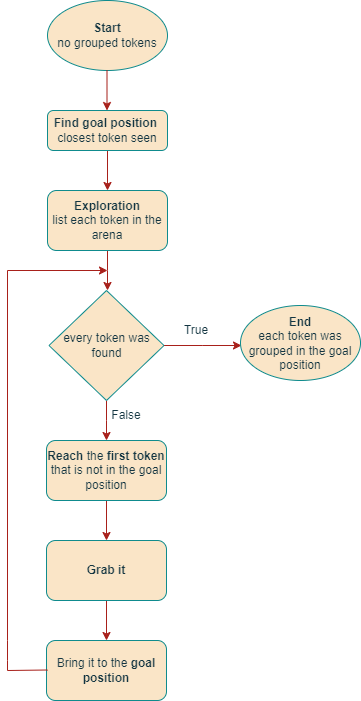

The diagram above was exported from draw.io. Its source (the exported page's mxGraphModel, read from the mxfile embedded in the PNG):
<mxGraphModel dx="1323" dy="842" grid="1" gridSize="10" guides="1" tooltips="1" connect="1" arrows="1" fold="1" page="1" pageScale="1" pageWidth="827" pageHeight="1169" background="none" math="0" shadow="0">
  <root>
    <mxCell id="WIyWlLk6GJQsqaUBKTNV-0" />
    <mxCell id="WIyWlLk6GJQsqaUBKTNV-1" parent="WIyWlLk6GJQsqaUBKTNV-0" />
    <mxCell id="uBicAtSKVxRK-nKAeODd-2" value="" style="edgeStyle=orthogonalEdgeStyle;rounded=0;orthogonalLoop=1;jettySize=auto;html=1;entryX=0.5;entryY=0;entryDx=0;entryDy=0;labelBackgroundColor=none;strokeColor=#A8201A;fontColor=default;" edge="1" parent="WIyWlLk6GJQsqaUBKTNV-1" source="WIyWlLk6GJQsqaUBKTNV-3" target="uBicAtSKVxRK-nKAeODd-3">
      <mxGeometry relative="1" as="geometry">
        <mxPoint x="337" y="435" as="targetPoint" />
      </mxGeometry>
    </mxCell>
    <mxCell id="WIyWlLk6GJQsqaUBKTNV-3" value="&lt;b&gt;Find goal position&lt;/b&gt;&amp;nbsp;&lt;br&gt;closest token seen" style="rounded=1;whiteSpace=wrap;html=1;fontSize=12;glass=0;strokeWidth=1;shadow=0;labelBackgroundColor=none;fillColor=#FAE5C7;strokeColor=#0F8B8D;fontColor=#143642;" parent="WIyWlLk6GJQsqaUBKTNV-1" vertex="1">
      <mxGeometry x="277" y="345" width="120" height="40" as="geometry" />
    </mxCell>
    <mxCell id="uBicAtSKVxRK-nKAeODd-0" value="&lt;b&gt;Start&lt;/b&gt;&lt;br&gt;no grouped tokens" style="ellipse;whiteSpace=wrap;html=1;labelBackgroundColor=none;fillColor=#FAE5C7;strokeColor=#0F8B8D;fontColor=#143642;" vertex="1" parent="WIyWlLk6GJQsqaUBKTNV-1">
      <mxGeometry x="277" y="235" width="120" height="70" as="geometry" />
    </mxCell>
    <mxCell id="uBicAtSKVxRK-nKAeODd-1" value="" style="endArrow=classic;html=1;rounded=0;labelBackgroundColor=none;strokeColor=#A8201A;fontColor=default;" edge="1" parent="WIyWlLk6GJQsqaUBKTNV-1">
      <mxGeometry width="50" height="50" relative="1" as="geometry">
        <mxPoint x="336.5" y="305" as="sourcePoint" />
        <mxPoint x="336.5" y="345" as="targetPoint" />
      </mxGeometry>
    </mxCell>
    <mxCell id="uBicAtSKVxRK-nKAeODd-5" value="" style="edgeStyle=orthogonalEdgeStyle;rounded=0;orthogonalLoop=1;jettySize=auto;html=1;labelBackgroundColor=none;strokeColor=#A8201A;fontColor=default;" edge="1" parent="WIyWlLk6GJQsqaUBKTNV-1" source="uBicAtSKVxRK-nKAeODd-3">
      <mxGeometry relative="1" as="geometry">
        <mxPoint x="337" y="525" as="targetPoint" />
      </mxGeometry>
    </mxCell>
    <mxCell id="uBicAtSKVxRK-nKAeODd-3" value="&lt;b&gt;Exploration&lt;/b&gt;&lt;br&gt;list each token in the arena" style="rounded=1;whiteSpace=wrap;html=1;labelBackgroundColor=none;fillColor=#FAE5C7;strokeColor=#0F8B8D;fontColor=#143642;" vertex="1" parent="WIyWlLk6GJQsqaUBKTNV-1">
      <mxGeometry x="277" y="425" width="120" height="60" as="geometry" />
    </mxCell>
    <mxCell id="uBicAtSKVxRK-nKAeODd-11" value="" style="edgeStyle=orthogonalEdgeStyle;rounded=0;orthogonalLoop=1;jettySize=auto;html=1;labelBackgroundColor=none;strokeColor=#A8201A;fontColor=default;" edge="1" parent="WIyWlLk6GJQsqaUBKTNV-1" source="uBicAtSKVxRK-nKAeODd-7">
      <mxGeometry relative="1" as="geometry">
        <mxPoint x="471" y="580" as="targetPoint" />
      </mxGeometry>
    </mxCell>
    <mxCell id="uBicAtSKVxRK-nKAeODd-16" value="" style="edgeStyle=orthogonalEdgeStyle;rounded=0;orthogonalLoop=1;jettySize=auto;html=1;labelBackgroundColor=none;strokeColor=#A8201A;fontColor=default;" edge="1" parent="WIyWlLk6GJQsqaUBKTNV-1" source="uBicAtSKVxRK-nKAeODd-7">
      <mxGeometry relative="1" as="geometry">
        <mxPoint x="336" y="675" as="targetPoint" />
      </mxGeometry>
    </mxCell>
    <mxCell id="uBicAtSKVxRK-nKAeODd-7" value="every token was found" style="rhombus;whiteSpace=wrap;html=1;labelBackgroundColor=none;fillColor=#FAE5C7;strokeColor=#0F8B8D;fontColor=#143642;" vertex="1" parent="WIyWlLk6GJQsqaUBKTNV-1">
      <mxGeometry x="278.5" y="525" width="115" height="110" as="geometry" />
    </mxCell>
    <mxCell id="uBicAtSKVxRK-nKAeODd-14" value="True" style="text;html=1;strokeColor=none;fillColor=none;align=center;verticalAlign=middle;whiteSpace=wrap;rounded=0;labelBackgroundColor=none;fontColor=#143642;" vertex="1" parent="WIyWlLk6GJQsqaUBKTNV-1">
      <mxGeometry x="396" y="550" width="60" height="30" as="geometry" />
    </mxCell>
    <mxCell id="uBicAtSKVxRK-nKAeODd-18" value="False" style="text;html=1;strokeColor=none;fillColor=none;align=center;verticalAlign=middle;whiteSpace=wrap;rounded=0;labelBackgroundColor=none;fontColor=#143642;" vertex="1" parent="WIyWlLk6GJQsqaUBKTNV-1">
      <mxGeometry x="326" y="635" width="60" height="30" as="geometry" />
    </mxCell>
    <mxCell id="uBicAtSKVxRK-nKAeODd-21" value="" style="edgeStyle=orthogonalEdgeStyle;rounded=0;orthogonalLoop=1;jettySize=auto;html=1;labelBackgroundColor=none;strokeColor=#A8201A;fontColor=default;" edge="1" parent="WIyWlLk6GJQsqaUBKTNV-1" source="uBicAtSKVxRK-nKAeODd-19" target="uBicAtSKVxRK-nKAeODd-20">
      <mxGeometry relative="1" as="geometry" />
    </mxCell>
    <mxCell id="uBicAtSKVxRK-nKAeODd-19" value="&lt;b&gt;Reach &lt;/b&gt;the &lt;b&gt;first token &lt;/b&gt;that is not in the goal position" style="rounded=1;whiteSpace=wrap;html=1;labelBackgroundColor=none;fillColor=#FAE5C7;strokeColor=#0F8B8D;fontColor=#143642;" vertex="1" parent="WIyWlLk6GJQsqaUBKTNV-1">
      <mxGeometry x="276" y="675" width="120" height="60" as="geometry" />
    </mxCell>
    <mxCell id="uBicAtSKVxRK-nKAeODd-23" value="" style="edgeStyle=orthogonalEdgeStyle;rounded=0;orthogonalLoop=1;jettySize=auto;html=1;labelBackgroundColor=none;strokeColor=#A8201A;fontColor=default;" edge="1" parent="WIyWlLk6GJQsqaUBKTNV-1" source="uBicAtSKVxRK-nKAeODd-20" target="uBicAtSKVxRK-nKAeODd-22">
      <mxGeometry relative="1" as="geometry" />
    </mxCell>
    <mxCell id="uBicAtSKVxRK-nKAeODd-20" value="&lt;b&gt;Grab it&lt;/b&gt;" style="rounded=1;whiteSpace=wrap;html=1;labelBackgroundColor=none;fillColor=#FAE5C7;strokeColor=#0F8B8D;fontColor=#143642;" vertex="1" parent="WIyWlLk6GJQsqaUBKTNV-1">
      <mxGeometry x="276" y="775" width="120" height="60" as="geometry" />
    </mxCell>
    <mxCell id="uBicAtSKVxRK-nKAeODd-22" value="Bring it to the &lt;b&gt;goal position&lt;/b&gt;" style="rounded=1;whiteSpace=wrap;html=1;labelBackgroundColor=none;fillColor=#FAE5C7;strokeColor=#0F8B8D;fontColor=#143642;" vertex="1" parent="WIyWlLk6GJQsqaUBKTNV-1">
      <mxGeometry x="276" y="875" width="120" height="60" as="geometry" />
    </mxCell>
    <mxCell id="uBicAtSKVxRK-nKAeODd-27" value="" style="endArrow=classic;html=1;rounded=0;labelBackgroundColor=none;strokeColor=#A8201A;fontColor=default;" edge="1" parent="WIyWlLk6GJQsqaUBKTNV-1">
      <mxGeometry width="50" height="50" relative="1" as="geometry">
        <mxPoint x="237" y="505" as="sourcePoint" />
        <mxPoint x="337" y="505" as="targetPoint" />
      </mxGeometry>
    </mxCell>
    <mxCell id="uBicAtSKVxRK-nKAeODd-28" value="" style="endArrow=none;html=1;rounded=0;labelBackgroundColor=none;strokeColor=#A8201A;fontColor=default;" edge="1" parent="WIyWlLk6GJQsqaUBKTNV-1">
      <mxGeometry width="50" height="50" relative="1" as="geometry">
        <mxPoint x="237" y="905" as="sourcePoint" />
        <mxPoint x="277" y="904.5" as="targetPoint" />
      </mxGeometry>
    </mxCell>
    <mxCell id="uBicAtSKVxRK-nKAeODd-29" value="" style="endArrow=none;html=1;rounded=0;labelBackgroundColor=none;strokeColor=#A8201A;fontColor=default;" edge="1" parent="WIyWlLk6GJQsqaUBKTNV-1">
      <mxGeometry width="50" height="50" relative="1" as="geometry">
        <mxPoint x="237" y="905" as="sourcePoint" />
        <mxPoint x="237" y="505" as="targetPoint" />
        <Array as="points">
          <mxPoint x="237" y="895" />
          <mxPoint x="237" y="875" />
        </Array>
      </mxGeometry>
    </mxCell>
    <mxCell id="uBicAtSKVxRK-nKAeODd-30" value="&lt;b&gt;End&lt;/b&gt;&lt;br&gt;each token was grouped in the goal position" style="ellipse;whiteSpace=wrap;html=1;strokeColor=#0F8B8D;fontColor=#143642;fillColor=#FAE5C7;labelBackgroundColor=none;" vertex="1" parent="WIyWlLk6GJQsqaUBKTNV-1">
      <mxGeometry x="470" y="540" width="120" height="75" as="geometry" />
    </mxCell>
  </root>
</mxGraphModel>